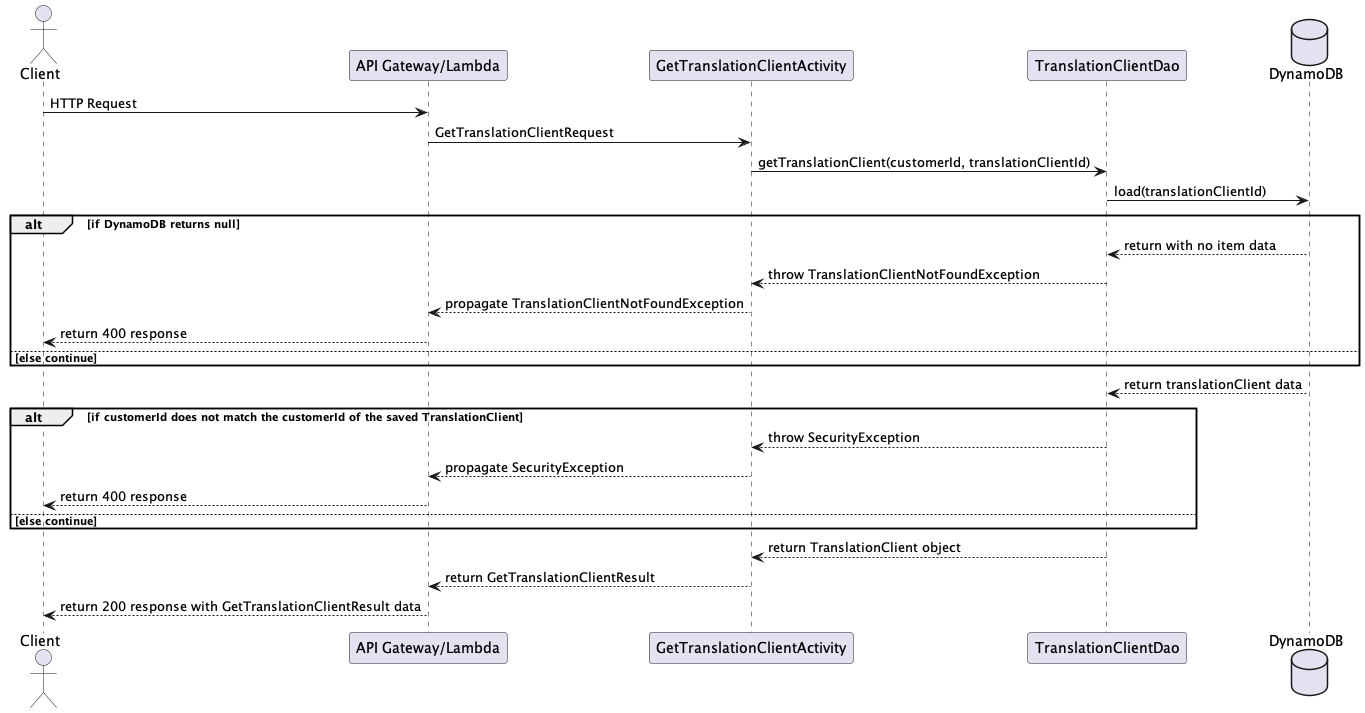

The diagram above was rendered by PlantUML. Its source (embedded in the PNG):
@startuml

actor Client
participant "API Gateway/Lambda"
participant GetTranslationClientActivity
participant TranslationClientDao
database    DynamoDB

Client -> "API Gateway/Lambda" : HTTP Request
"API Gateway/Lambda" -> GetTranslationClientActivity : GetTranslationClientRequest
GetTranslationClientActivity -> TranslationClientDao : getTranslationClient(customerId, translationClientId)
TranslationClientDao -> DynamoDB : load(translationClientId)

alt if DynamoDB returns null
    DynamoDB --> TranslationClientDao : return with no item data
    TranslationClientDao --> GetTranslationClientActivity : throw TranslationClientNotFoundException
    GetTranslationClientActivity --> "API Gateway/Lambda" : propagate TranslationClientNotFoundException
    "API Gateway/Lambda" --> Client : return 400 response
else else continue
end

DynamoDB --> TranslationClientDao : return translationClient data

alt if customerId does not match the customerId of the saved TranslationClient
    TranslationClientDao --> GetTranslationClientActivity : throw SecurityException
    GetTranslationClientActivity --> "API Gateway/Lambda" : propagate SecurityException
    "API Gateway/Lambda" --> Client : return 400 response
else else continue
end

TranslationClientDao --> GetTranslationClientActivity : return TranslationClient object
GetTranslationClientActivity --> "API Gateway/Lambda" : return GetTranslationClientResult
"API Gateway/Lambda" --> Client : return 200 response with GetTranslationClientResult data

@enduml